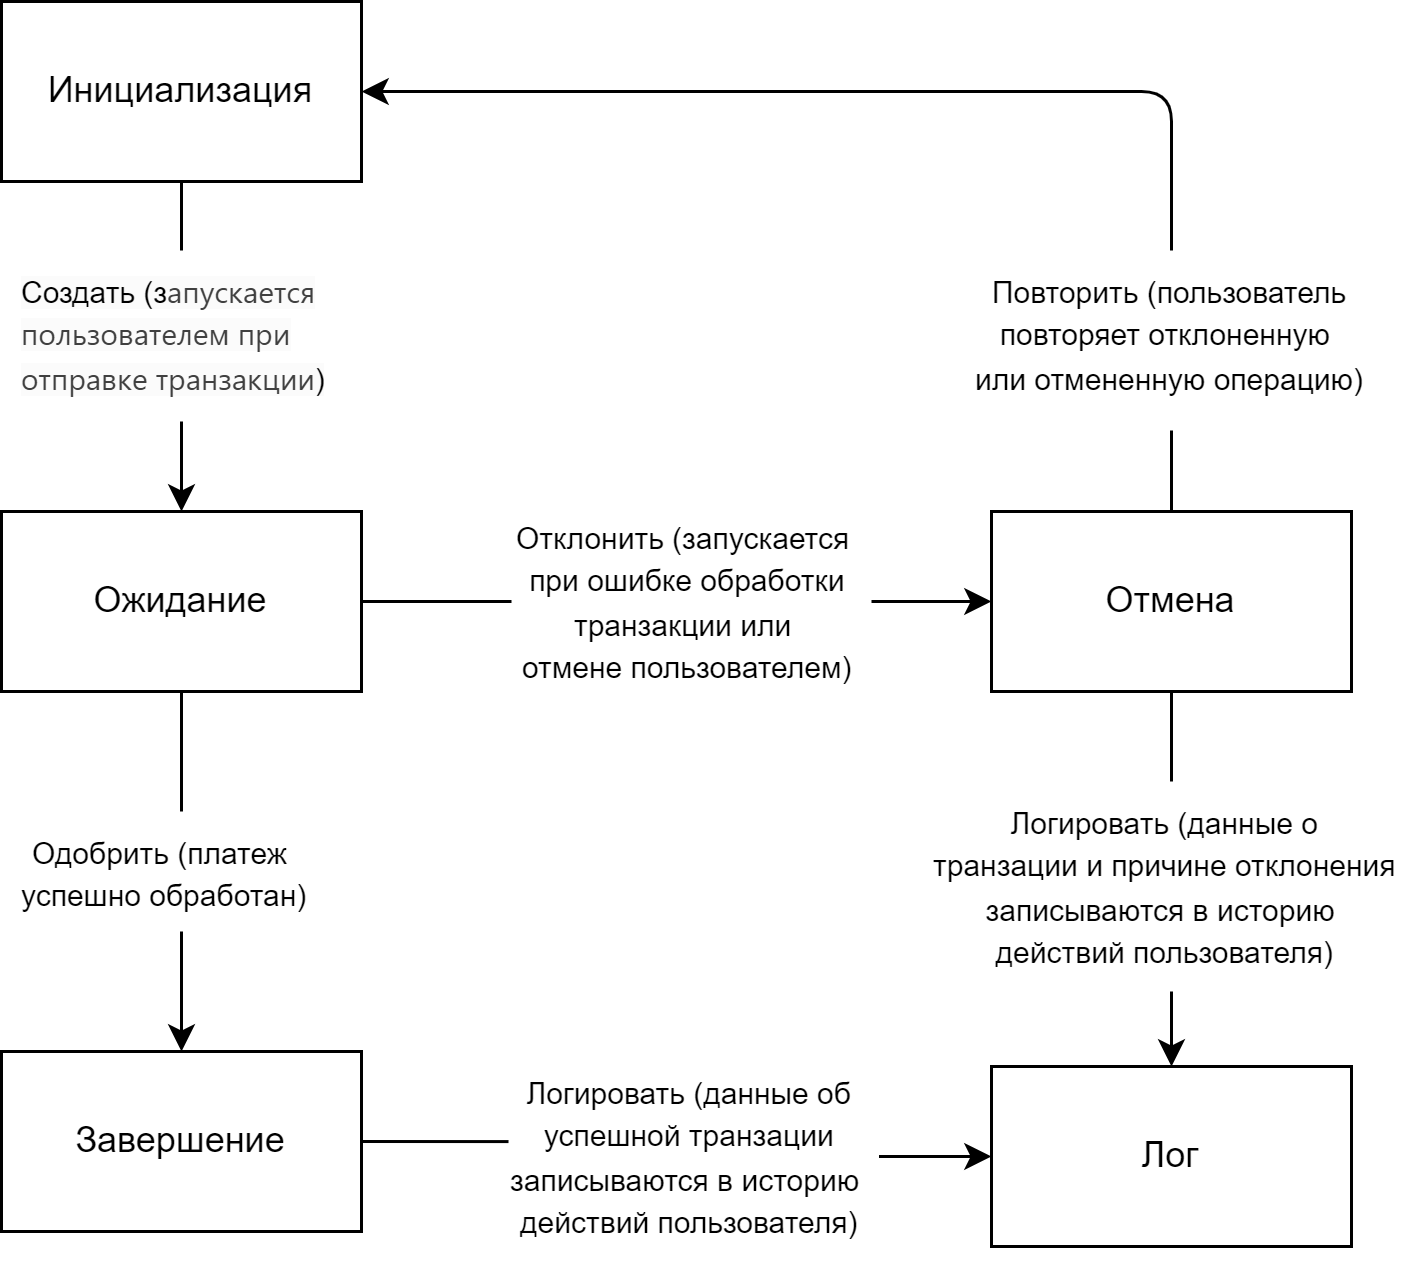

The diagram above was exported from draw.io. Its source (the exported page's mxGraphModel, read from the mxfile embedded in the PNG):
<mxGraphModel dx="900" dy="1694" grid="1" gridSize="10" guides="1" tooltips="1" connect="1" arrows="1" fold="1" page="1" pageScale="1" pageWidth="850" pageHeight="1100" math="0" shadow="0">
  <root>
    <mxCell id="0" />
    <mxCell id="1" parent="0" />
    <mxCell id="2" style="edgeStyle=orthogonalEdgeStyle;rounded=0;orthogonalLoop=1;jettySize=auto;html=1;endArrow=none;endFill=0;" edge="1" source="3" target="12" parent="1">
      <mxGeometry relative="1" as="geometry" />
    </mxCell>
    <mxCell id="3" value="Инициализация" style="rounded=0;whiteSpace=wrap;html=1;" vertex="1" parent="1">
      <mxGeometry x="180" y="-210" width="120" height="60" as="geometry" />
    </mxCell>
    <mxCell id="4" style="edgeStyle=orthogonalEdgeStyle;rounded=0;orthogonalLoop=1;jettySize=auto;html=1;entryX=0.5;entryY=0;entryDx=0;entryDy=0;endArrow=none;endFill=0;" edge="1" source="6" target="14" parent="1">
      <mxGeometry relative="1" as="geometry" />
    </mxCell>
    <mxCell id="5" style="edgeStyle=orthogonalEdgeStyle;rounded=0;orthogonalLoop=1;jettySize=auto;html=1;entryX=0;entryY=0.5;entryDx=0;entryDy=0;endArrow=none;endFill=0;" edge="1" source="6" target="16" parent="1">
      <mxGeometry relative="1" as="geometry" />
    </mxCell>
    <mxCell id="6" value="Ожидание" style="rounded=0;whiteSpace=wrap;html=1;" vertex="1" parent="1">
      <mxGeometry x="180" y="-40" width="120" height="60" as="geometry" />
    </mxCell>
    <mxCell id="7" value="Завершение" style="rounded=0;whiteSpace=wrap;html=1;" vertex="1" parent="1">
      <mxGeometry x="180" y="140" width="120" height="60" as="geometry" />
    </mxCell>
    <mxCell id="8" style="edgeStyle=orthogonalEdgeStyle;rounded=0;orthogonalLoop=1;jettySize=auto;html=1;entryX=0.5;entryY=0;entryDx=0;entryDy=0;endArrow=none;endFill=0;" edge="1" source="10" target="23" parent="1">
      <mxGeometry relative="1" as="geometry" />
    </mxCell>
    <mxCell id="9" style="edgeStyle=orthogonalEdgeStyle;rounded=0;orthogonalLoop=1;jettySize=auto;html=1;endArrow=none;endFill=0;" edge="1" source="10" target="18" parent="1">
      <mxGeometry relative="1" as="geometry" />
    </mxCell>
    <mxCell id="10" value="Отмена" style="rounded=0;whiteSpace=wrap;html=1;" vertex="1" parent="1">
      <mxGeometry x="510" y="-40" width="120" height="60" as="geometry" />
    </mxCell>
    <mxCell id="11" style="edgeStyle=orthogonalEdgeStyle;rounded=0;orthogonalLoop=1;jettySize=auto;html=1;entryX=0.5;entryY=0;entryDx=0;entryDy=0;" edge="1" source="12" target="6" parent="1">
      <mxGeometry relative="1" as="geometry" />
    </mxCell>
    <mxCell id="12" value="&lt;font style=&quot;font-size: 10px;&quot;&gt;&lt;span style=&quot;color: rgb(0, 0, 0); font-family: Helvetica; font-style: normal; font-variant-ligatures: normal; font-variant-caps: normal; font-weight: 400; letter-spacing: normal; orphans: 2; text-align: center; text-indent: 0px; text-transform: none; widows: 2; word-spacing: 0px; -webkit-text-stroke-width: 0px; white-space: nowrap; background-color: rgb(251, 251, 251); text-decoration-thickness: initial; text-decoration-style: initial; text-decoration-color: initial; float: none; display: inline !important;&quot;&gt;Создать (з&lt;/span&gt;&lt;span style=&quot;color: rgb(0, 0, 0); font-family: Helvetica; font-style: normal; font-variant-ligatures: normal; font-variant-caps: normal; font-weight: 400; letter-spacing: normal; orphans: 2; text-align: center; text-indent: 0px; text-transform: none; widows: 2; word-spacing: 0px; -webkit-text-stroke-width: 0px; white-space: nowrap; background-color: rgb(251, 251, 251); text-decoration-thickness: initial; text-decoration-style: initial; text-decoration-color: initial; float: none; display: inline !important;&quot;&gt;&lt;font&gt;&lt;span style=&quot;color: rgb(64, 64, 64); font-family: Inter, system-ui, -apple-system, BlinkMacSystemFont, &amp;quot;Segoe UI&amp;quot;, Roboto, &amp;quot;Noto Sans&amp;quot;, Ubuntu, Cantarell, &amp;quot;Helvetica Neue&amp;quot;, Oxygen, &amp;quot;Open Sans&amp;quot;, sans-serif; text-align: left; text-wrap: wrap;&quot;&gt;апускается пользователем при отправке транзакции&lt;/span&gt;&lt;/font&gt;)&lt;/span&gt;&lt;/font&gt;" style="text;whiteSpace=wrap;html=1;" vertex="1" parent="1">
      <mxGeometry x="185" y="-127" width="110" height="57" as="geometry" />
    </mxCell>
    <mxCell id="13" style="edgeStyle=orthogonalEdgeStyle;rounded=0;orthogonalLoop=1;jettySize=auto;html=1;entryX=0.5;entryY=0;entryDx=0;entryDy=0;" edge="1" source="14" target="7" parent="1">
      <mxGeometry relative="1" as="geometry" />
    </mxCell>
    <mxCell id="14" value="&lt;div style=&quot;text-align: center;&quot;&gt;&lt;span style=&quot;background-color: initial; font-size: 10px; text-wrap: nowrap;&quot;&gt;Одобрить (платеж&amp;nbsp;&lt;/span&gt;&lt;/div&gt;&lt;div style=&quot;text-align: center;&quot;&gt;&lt;span style=&quot;background-color: initial; font-size: 10px; text-wrap: nowrap;&quot;&gt;успешно обработан)&lt;/span&gt;&lt;/div&gt;" style="text;whiteSpace=wrap;html=1;" vertex="1" parent="1">
      <mxGeometry x="185" y="60" width="110" height="40" as="geometry" />
    </mxCell>
    <mxCell id="15" style="edgeStyle=orthogonalEdgeStyle;rounded=0;orthogonalLoop=1;jettySize=auto;html=1;entryX=0;entryY=0.5;entryDx=0;entryDy=0;" edge="1" source="16" target="10" parent="1">
      <mxGeometry relative="1" as="geometry" />
    </mxCell>
    <mxCell id="16" value="&lt;div style=&quot;text-align: center;&quot;&gt;&lt;span style=&quot;background-color: initial; font-size: 10px; text-wrap: nowrap;&quot;&gt;Отклонить (запускается&amp;nbsp;&lt;/span&gt;&lt;/div&gt;&lt;div style=&quot;text-align: center;&quot;&gt;&lt;span style=&quot;background-color: initial; font-size: 10px; text-wrap: nowrap;&quot;&gt;при ошибке обработки&lt;/span&gt;&lt;/div&gt;&lt;div style=&quot;text-align: center;&quot;&gt;&lt;span style=&quot;background-color: initial; font-size: 10px; text-wrap: nowrap;&quot;&gt;транзакции или&amp;nbsp;&lt;/span&gt;&lt;/div&gt;&lt;div style=&quot;text-align: center;&quot;&gt;&lt;span style=&quot;background-color: initial; font-size: 10px; text-wrap: nowrap;&quot;&gt;отмене пользователем)&lt;/span&gt;&lt;/div&gt;" style="text;whiteSpace=wrap;html=1;" vertex="1" parent="1">
      <mxGeometry x="350" y="-45" width="120" height="70" as="geometry" />
    </mxCell>
    <mxCell id="17" style="edgeStyle=orthogonalEdgeStyle;rounded=1;orthogonalLoop=1;jettySize=auto;html=1;entryX=1;entryY=0.5;entryDx=0;entryDy=0;strokeColor=default;curved=0;" edge="1" source="18" target="3" parent="1">
      <mxGeometry relative="1" as="geometry">
        <Array as="points">
          <mxPoint x="570" y="-180" />
        </Array>
      </mxGeometry>
    </mxCell>
    <mxCell id="18" value="&lt;div style=&quot;text-align: center;&quot;&gt;&lt;span style=&quot;background-color: initial; font-size: 10px; text-wrap: nowrap;&quot;&gt;Повторить (пользователь&lt;/span&gt;&lt;/div&gt;&lt;div style=&quot;text-align: center;&quot;&gt;&lt;span style=&quot;background-color: initial; font-size: 10px; text-wrap: nowrap;&quot;&gt;повторяет отклоненную&amp;nbsp;&lt;/span&gt;&lt;/div&gt;&lt;div style=&quot;text-align: center;&quot;&gt;&lt;span style=&quot;background-color: initial; font-size: 10px; text-wrap: nowrap;&quot;&gt;или отмененную&amp;nbsp;&lt;/span&gt;&lt;span style=&quot;background-color: initial; font-size: 10px; text-wrap: nowrap;&quot;&gt;операцию)&lt;/span&gt;&lt;/div&gt;" style="text;whiteSpace=wrap;html=1;" vertex="1" parent="1">
      <mxGeometry x="502.5" y="-127" width="135" height="60" as="geometry" />
    </mxCell>
    <mxCell id="19" style="edgeStyle=orthogonalEdgeStyle;rounded=0;orthogonalLoop=1;jettySize=auto;html=1;entryX=0.5;entryY=1;entryDx=0;entryDy=0;endArrow=none;endFill=0;startArrow=classic;startFill=1;" edge="1" source="20" target="23" parent="1">
      <mxGeometry relative="1" as="geometry" />
    </mxCell>
    <mxCell id="20" value="Лог" style="rounded=0;whiteSpace=wrap;html=1;" vertex="1" parent="1">
      <mxGeometry x="510" y="145" width="120" height="60" as="geometry" />
    </mxCell>
    <mxCell id="21" style="edgeStyle=orthogonalEdgeStyle;rounded=0;orthogonalLoop=1;jettySize=auto;html=1;entryX=0;entryY=0.5;entryDx=0;entryDy=0;" edge="1" source="22" target="20" parent="1">
      <mxGeometry relative="1" as="geometry" />
    </mxCell>
    <mxCell id="22" value="&lt;div style=&quot;text-align: center;&quot;&gt;&lt;span style=&quot;background-color: initial; font-size: 10px; text-wrap: nowrap;&quot;&gt;Логировать (данные об&lt;/span&gt;&lt;/div&gt;&lt;div style=&quot;text-align: center;&quot;&gt;&lt;span style=&quot;background-color: initial; font-size: 10px; text-wrap: nowrap;&quot;&gt;успешной&amp;nbsp;&lt;/span&gt;&lt;span style=&quot;background-color: initial; font-size: 10px; text-wrap: nowrap;&quot;&gt;транзации&lt;/span&gt;&lt;/div&gt;&lt;div style=&quot;text-align: center;&quot;&gt;&lt;span style=&quot;background-color: initial; font-size: 10px; text-wrap: nowrap;&quot;&gt;записываются в историю&amp;nbsp;&lt;/span&gt;&lt;/div&gt;&lt;div style=&quot;text-align: center;&quot;&gt;&lt;span style=&quot;background-color: initial; font-size: 10px; text-wrap: nowrap;&quot;&gt;действий пользователя)&lt;/span&gt;&lt;/div&gt;" style="text;whiteSpace=wrap;html=1;" vertex="1" parent="1">
      <mxGeometry x="347.5" y="140" width="125" height="70" as="geometry" />
    </mxCell>
    <mxCell id="23" value="&lt;div style=&quot;text-align: center;&quot;&gt;&lt;span style=&quot;background-color: initial; font-size: 10px; text-wrap: nowrap;&quot;&gt;Логировать (данные о&lt;/span&gt;&lt;/div&gt;&lt;div style=&quot;text-align: center;&quot;&gt;&lt;span style=&quot;background-color: initial; font-size: 10px; text-wrap: nowrap;&quot;&gt;транзации и причине отклонения&lt;/span&gt;&lt;/div&gt;&lt;div style=&quot;text-align: center;&quot;&gt;&lt;span style=&quot;background-color: initial; font-size: 10px; text-wrap: nowrap;&quot;&gt;записываются в историю&amp;nbsp;&lt;/span&gt;&lt;/div&gt;&lt;div style=&quot;text-align: center;&quot;&gt;&lt;span style=&quot;background-color: initial; font-size: 10px; text-wrap: nowrap;&quot;&gt;действий пользователя)&lt;/span&gt;&lt;/div&gt;" style="text;whiteSpace=wrap;html=1;" vertex="1" parent="1">
      <mxGeometry x="488.75" y="50" width="162.5" height="70" as="geometry" />
    </mxCell>
    <mxCell id="24" style="edgeStyle=orthogonalEdgeStyle;rounded=0;orthogonalLoop=1;jettySize=auto;html=1;exitX=1;exitY=0.5;exitDx=0;exitDy=0;entryX=0.012;entryY=0.429;entryDx=0;entryDy=0;entryPerimeter=0;endArrow=none;endFill=0;" edge="1" source="7" target="22" parent="1">
      <mxGeometry relative="1" as="geometry" />
    </mxCell>
  </root>
</mxGraphModel>